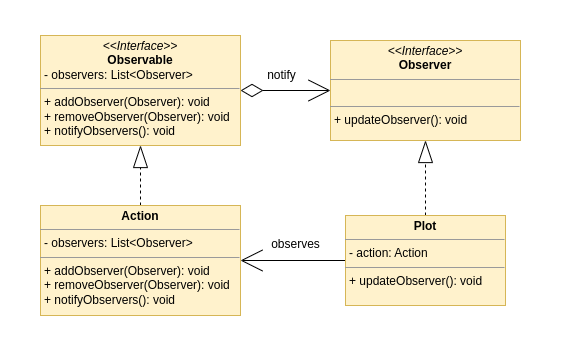

The diagram above was exported from draw.io. Its source (the exported page's mxGraphModel, read from the mxfile embedded in the PNG):
<mxGraphModel dx="1007" dy="916" grid="1" gridSize="10" guides="1" tooltips="1" connect="1" arrows="1" fold="1" page="1" pageScale="1" pageWidth="850" pageHeight="1100" math="0" shadow="0">
  <root>
    <mxCell id="0" />
    <mxCell id="1" parent="0" />
    <mxCell id="sTVLfRDelqaSkt4F2wDb-17" value="" style="rounded=0;whiteSpace=wrap;html=1;strokeColor=none;" parent="1" vertex="1">
      <mxGeometry x="80" y="200" width="560" height="360" as="geometry" />
    </mxCell>
    <mxCell id="sTVLfRDelqaSkt4F2wDb-1" value="&lt;p style=&quot;margin:0px;margin-top:4px;text-align:center;&quot;&gt;&lt;i&gt;&amp;lt;&amp;lt;Interface&amp;gt;&amp;gt;&lt;/i&gt;&lt;br&gt;&lt;b&gt;Observer&lt;/b&gt;&lt;/p&gt;&lt;hr size=&quot;1&quot;&gt;&lt;p style=&quot;margin:0px;margin-left:4px;&quot;&gt;&lt;br&gt;&lt;/p&gt;&lt;hr size=&quot;1&quot;&gt;&lt;p style=&quot;margin:0px;margin-left:4px;&quot;&gt;+ updateObserver(): void&lt;/p&gt;" style="verticalAlign=top;align=left;overflow=fill;fontSize=12;fontFamily=Helvetica;html=1;whiteSpace=wrap;fillColor=#fff2cc;strokeColor=#d6b656;" parent="1" vertex="1">
      <mxGeometry x="410" y="240" width="190" height="100" as="geometry" />
    </mxCell>
    <mxCell id="sTVLfRDelqaSkt4F2wDb-13" style="edgeStyle=orthogonalEdgeStyle;rounded=0;orthogonalLoop=1;jettySize=auto;html=1;entryX=0;entryY=0.5;entryDx=0;entryDy=0;endArrow=open;endFill=0;startArrow=diamondThin;startFill=0;endSize=20;startSize=20;" parent="1" source="sTVLfRDelqaSkt4F2wDb-2" target="sTVLfRDelqaSkt4F2wDb-1" edge="1">
      <mxGeometry relative="1" as="geometry" />
    </mxCell>
    <mxCell id="sTVLfRDelqaSkt4F2wDb-2" value="&lt;p style=&quot;margin:0px;margin-top:4px;text-align:center;&quot;&gt;&lt;i&gt;&amp;lt;&amp;lt;Interface&amp;gt;&amp;gt;&lt;/i&gt;&lt;br&gt;&lt;b&gt;Observable&lt;/b&gt;&lt;/p&gt;&lt;p style=&quot;margin:0px;margin-left:4px;&quot;&gt;- observers: List&amp;lt;Observer&amp;gt;&lt;br&gt;&lt;/p&gt;&lt;hr size=&quot;1&quot;&gt;&lt;p style=&quot;margin:0px;margin-left:4px;&quot;&gt;+ addObserver(Observer): void&lt;br&gt;+ removeObserver(Observer): void&lt;/p&gt;&lt;p style=&quot;margin:0px;margin-left:4px;&quot;&gt;+ notifyObservers(): void&lt;/p&gt;" style="verticalAlign=top;align=left;overflow=fill;fontSize=12;fontFamily=Helvetica;html=1;whiteSpace=wrap;fillColor=#fff2cc;strokeColor=#d6b656;" parent="1" vertex="1">
      <mxGeometry x="120" y="235" width="200" height="110" as="geometry" />
    </mxCell>
    <mxCell id="sTVLfRDelqaSkt4F2wDb-8" style="edgeStyle=orthogonalEdgeStyle;rounded=0;orthogonalLoop=1;jettySize=auto;html=1;endArrow=blockThin;endFill=0;entryX=0.5;entryY=1;entryDx=0;entryDy=0;endSize=20;dashed=1;" parent="1" source="sTVLfRDelqaSkt4F2wDb-7" target="sTVLfRDelqaSkt4F2wDb-1" edge="1">
      <mxGeometry relative="1" as="geometry">
        <mxPoint x="540" y="370" as="targetPoint" />
      </mxGeometry>
    </mxCell>
    <mxCell id="sTVLfRDelqaSkt4F2wDb-14" style="edgeStyle=orthogonalEdgeStyle;rounded=0;orthogonalLoop=1;jettySize=auto;html=1;entryX=1;entryY=0.5;entryDx=0;entryDy=0;endArrow=open;endFill=0;endSize=20;" parent="1" source="sTVLfRDelqaSkt4F2wDb-7" target="sTVLfRDelqaSkt4F2wDb-9" edge="1">
      <mxGeometry relative="1" as="geometry" />
    </mxCell>
    <mxCell id="sTVLfRDelqaSkt4F2wDb-7" value="&lt;p style=&quot;margin:0px;margin-top:4px;text-align:center;&quot;&gt;&lt;b&gt;Plot&lt;/b&gt;&lt;/p&gt;&lt;hr size=&quot;1&quot;&gt;&lt;p style=&quot;margin:0px;margin-left:4px;&quot;&gt;- action: Action&lt;/p&gt;&lt;hr size=&quot;1&quot;&gt;&lt;p style=&quot;margin:0px;margin-left:4px;&quot;&gt;+ updateObserver(): void&lt;/p&gt;" style="verticalAlign=top;align=left;overflow=fill;fontSize=12;fontFamily=Helvetica;html=1;whiteSpace=wrap;fillColor=#fff2cc;strokeColor=#d6b656;" parent="1" vertex="1">
      <mxGeometry x="425" y="415" width="160" height="90" as="geometry" />
    </mxCell>
    <mxCell id="sTVLfRDelqaSkt4F2wDb-10" style="edgeStyle=orthogonalEdgeStyle;rounded=0;orthogonalLoop=1;jettySize=auto;html=1;endArrow=blockThin;endFill=0;endSize=20;dashed=1;" parent="1" source="sTVLfRDelqaSkt4F2wDb-9" edge="1">
      <mxGeometry relative="1" as="geometry">
        <mxPoint x="220" y="345.0000000000001" as="targetPoint" />
      </mxGeometry>
    </mxCell>
    <mxCell id="sTVLfRDelqaSkt4F2wDb-9" value="&lt;p style=&quot;margin:0px;margin-top:4px;text-align:center;&quot;&gt;&lt;b&gt;Action&lt;/b&gt;&lt;/p&gt;&lt;hr size=&quot;1&quot;&gt;&lt;p style=&quot;margin:0px;margin-left:4px;&quot;&gt;- observers: List&amp;lt;Observer&amp;gt;&lt;br&gt;&lt;/p&gt;&lt;hr size=&quot;1&quot;&gt;&lt;p style=&quot;border-color: var(--border-color); margin: 0px 0px 0px 4px;&quot;&gt;+ addObserver(Observer): void&lt;br style=&quot;border-color: var(--border-color);&quot;&gt;+ removeObserver(Observer): void&lt;/p&gt;&lt;p style=&quot;border-color: var(--border-color); margin: 0px 0px 0px 4px;&quot;&gt;+ notifyObservers(): void&lt;/p&gt;" style="verticalAlign=top;align=left;overflow=fill;fontSize=12;fontFamily=Helvetica;html=1;whiteSpace=wrap;fillColor=#fff2cc;strokeColor=#d6b656;" parent="1" vertex="1">
      <mxGeometry x="120" y="405" width="200" height="110" as="geometry" />
    </mxCell>
    <mxCell id="sTVLfRDelqaSkt4F2wDb-15" value="notify" style="text;html=1;align=center;verticalAlign=middle;resizable=0;points=[];autosize=1;strokeColor=none;fillColor=none;" parent="1" vertex="1">
      <mxGeometry x="336" y="260" width="50" height="30" as="geometry" />
    </mxCell>
    <mxCell id="sTVLfRDelqaSkt4F2wDb-16" value="observes" style="text;html=1;align=center;verticalAlign=middle;resizable=0;points=[];autosize=1;strokeColor=none;fillColor=none;" parent="1" vertex="1">
      <mxGeometry x="340" y="429" width="70" height="30" as="geometry" />
    </mxCell>
  </root>
</mxGraphModel>